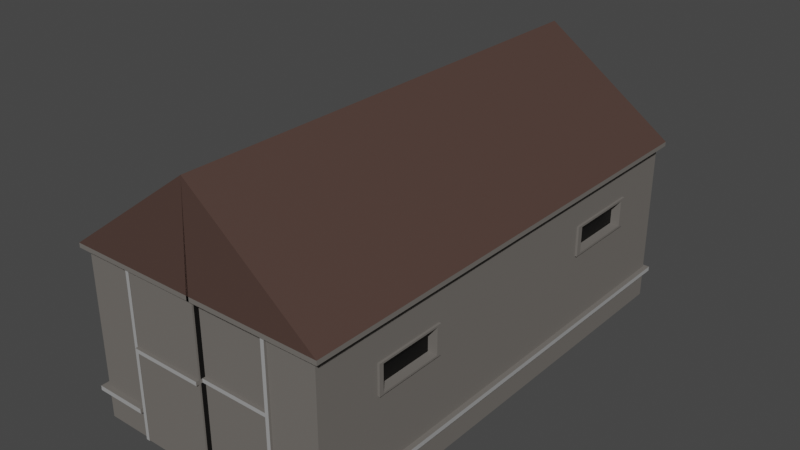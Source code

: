 # Source: Gudang.blend  (saved by Blender 2.80.75; exported with 4.5.12 LTS)
import bpy
from mathutils import Matrix  # noqa: F401  (used for matrix-valued properties, if any)

bpy.ops.wm.read_factory_settings(use_empty=True)
scene = bpy.context.scene
scene.name = 'Scene'

# ---- collections
col_collection = bpy.data.collections.new('Collection'); scene.collection.children.link(col_collection)

# ---- materials (node trees are filled in below, after node groups)
mat_material = bpy.data.materials.new('Material')
mat_material.alpha_threshold = 0.0
mat_material.use_transparent_shadow = False
mat_material.line_color = (0.0, 0.0, 0.0, 1.0)
mat_atap = bpy.data.materials.new('atap')
mat_atap.use_transparent_shadow = False
mat_hitam = bpy.data.materials.new('hitam')
mat_hitam.use_transparent_shadow = False
mat_abu_abu = bpy.data.materials.new('abu abu')
mat_abu_abu.use_transparent_shadow = False

# ---- material node trees
mat_material.use_nodes = True; mat_material.node_tree.nodes.clear()
_N = mat_material.node_tree.nodes; _L = mat_material.node_tree.links
n0 = _N.new('ShaderNodeOutputMaterial'); n0.name = 'Material Output'; n0.location = (300, 300)
n1 = _N.new('ShaderNodeBsdfPrincipled'); n1.name = 'Principled BSDF'; n1.location = (10, 300)
n1.distribution = 'GGX'
n1.subsurface_method = 'BURLEY'
n1.inputs[0].default_value = (0.1626, 0.1499, 0.137, 1.0)
n1.inputs[2].default_value = 0.6267
n1.inputs[3].default_value = 1.45
n1.inputs[13].default_value = 0.1933
n1.inputs[27].default_value = (0.0, 0.0, 0.0, 1.0)
n1.inputs[28].default_value = 1.0
_L.new(n1.outputs[0], n0.inputs[0])
n0.is_active_output = True
mat_atap.use_nodes = True; mat_atap.node_tree.nodes.clear()
_N = mat_atap.node_tree.nodes; _L = mat_atap.node_tree.links
n0 = _N.new('ShaderNodeOutputMaterial'); n0.name = 'Material Output'; n0.location = (300, 300)
n1 = _N.new('ShaderNodeBsdfPrincipled'); n1.name = 'Principled BSDF'; n1.location = (10, 300)
n1.distribution = 'GGX'
n1.subsurface_method = 'BURLEY'
n1.inputs[0].default_value = (0.07658, 0.04439, 0.03613, 1.0)
n1.inputs[3].default_value = 1.45
n1.inputs[27].default_value = (0.0, 0.0, 0.0, 1.0)
n1.inputs[28].default_value = 1.0
_L.new(n1.outputs[0], n0.inputs[0])
n0.is_active_output = True
mat_hitam.use_nodes = True; mat_hitam.node_tree.nodes.clear()
_N = mat_hitam.node_tree.nodes; _L = mat_hitam.node_tree.links
n0 = _N.new('ShaderNodeOutputMaterial'); n0.name = 'Material Output'; n0.location = (300, 300)
n1 = _N.new('ShaderNodeBsdfPrincipled'); n1.name = 'Principled BSDF'; n1.location = (10, 300)
n1.distribution = 'GGX'
n1.subsurface_method = 'BURLEY'
n1.inputs[0].default_value = (0.0, 0.0, 0.0, 1.0)
n1.inputs[3].default_value = 1.45
n1.inputs[27].default_value = (0.0, 0.0, 0.0, 1.0)
n1.inputs[28].default_value = 1.0
_L.new(n1.outputs[0], n0.inputs[0])
n0.is_active_output = True
mat_abu_abu.use_nodes = True; mat_abu_abu.node_tree.nodes.clear()
_N = mat_abu_abu.node_tree.nodes; _L = mat_abu_abu.node_tree.links
n0 = _N.new('ShaderNodeOutputMaterial'); n0.name = 'Material Output'; n0.location = (300, 300)
n1 = _N.new('ShaderNodeBsdfPrincipled'); n1.name = 'Principled BSDF'; n1.location = (10, 300)
n1.distribution = 'GGX'
n1.subsurface_method = 'BURLEY'
n1.inputs[0].default_value = (0.3588, 0.3588, 0.3588, 1.0)
n1.inputs[3].default_value = 1.45
n1.inputs[27].default_value = (0.0, 0.0, 0.0, 1.0)
n1.inputs[28].default_value = 1.0
_L.new(n1.outputs[0], n0.inputs[0])
n0.is_active_output = True

# ---- world
world_world = bpy.data.worlds.new('World'); scene.world = world_world
world_world.use_nodes = True; world_world.node_tree.nodes.clear()
_N = world_world.node_tree.nodes; _L = world_world.node_tree.links
n0 = _N.new('ShaderNodeOutputWorld'); n0.name = 'World Output'; n0.location = (300, 300)
n1 = _N.new('ShaderNodeBackground'); n1.name = 'Background'; n1.location = (10, 300)
n1.inputs[0].default_value = (0.05088, 0.05088, 0.05088, 1.0)
_L.new(n1.outputs[0], n0.inputs[0])
n0.is_active_output = True
world_world.color = (0.05088, 0.05088, 0.05088)
world_world.use_sun_shadow = False
world_world.sun_shadow_jitter_overblur = 0.0

# ---- meshes
me_cube = bpy.data.meshes.new('Cube')
me_cube.from_pydata([(-0.01038, -1.021, 0.7377), (1.0, 1.0, -1.0), (1.0, -1.0, -1.0), (1.0, 0.16, -1.0), (-0.01038, -1.021, 0.784), (1.053, -1.021, 0.7377), (1.053, -1.021, 0.784), (1.0, -0.1592, -1.0), (0.619, 0.16, -1.0), (0.619, -1.0, -1.0), (0.619, 1.0, -1.0), (0.619, -0.1592, -1.0), (0.5893, 0.16, -1.0), (0.5893, 1.0, -1.0), (0.5893, -0.1592, -1.0), (0.5893, -1.0, -1.0), (1.0, 1.0, 0.7382), (1.0, -1.0, 0.7382), (0.6171, -1.022, -0.6585), (1.0, 1.0, 0.6841), (1.0, 0.16, 0.6841), (1.0, -1.0, 0.6841), (1.0, -0.1592, 0.6841), (0.619, -1.0, 0.6841), (0.619, 1.0, 0.6841), (0.5893, 1.0, 0.6841), (0.5893, -1.0, 0.6841), (1.0, 1.0, -0.6589), (1.0, 0.16, -0.6589), (1.0, -1.0, -0.6589), (1.041, -1.022, -0.6585), (1.0, -0.1592, -0.6589), (0.619, -1.0, -0.6589), (0.619, 1.0, -0.6589), (0.5893, 1.0, -0.6589), (0.5869, 1.013, -0.6585), (1.0, 1.0, -0.7054), (1.0, 0.16, -0.7054), (1.0, -1.0, -0.7054), (0.6171, 1.013, -0.6585), (1.0, -0.1592, -0.7054), (0.619, -1.0, -0.7054), (0.619, 1.0, -0.7054), (0.5893, 1.0, -0.7054), (-0.01271, 1.013, -0.6585), (-0.01038, 1.021, 0.784), (1.053, 1.021, 0.784), (-0.01038, 1.021, 0.7377), (1.053, 1.021, 0.7377), (1.041, 1.013, -0.6585), (1.041, 0.1584, -0.6585), (1.041, -0.1663, -0.6585), (1.041, 1.013, -0.7058), (1.041, 0.1584, -0.7058), (1.041, -1.022, -0.7058), (-0.01271, 1.013, -0.7058), (1.041, -0.1663, -0.7058), (0.6171, -1.022, -0.7058), (0.6171, 1.013, -0.7058), (0.5869, 1.013, -0.7058), (0.5893, -1.01, -1.0), (0.619, -1.01, -1.0), (0.619, -1.01, -0.7054), (0.619, -1.01, 0.8917), (0.5893, -1.01, 0.8917), (0.619, -1.01, -0.6589), (0.01038, -1.021, 0.7377), (-1.0, 1.0, -1.0), (-1.0, -1.0, -1.0), (0.0, 0.16, -1.0), (-1.0, 0.16, -1.0), (0.01038, -1.021, 0.784), (0.0, 1.0, -1.0), (0.0, -1.0, -1.0), (-1.053, -1.021, 0.7377), (-1.053, -1.021, 0.784), (-1.0, -0.1592, -1.0), (0.0, -0.1592, -1.0), (-0.619, 0.16, -1.0), (-0.619, -1.0, -1.0), (-0.619, 1.0, -1.0), (-0.619, -0.1592, -1.0), (-0.5893, 0.16, -1.0), (-0.5893, 1.0, -1.0), (-0.5893, -0.1592, -1.0), (-0.5893, -1.0, -1.0), (-1.0, 1.0, 0.7382), (-1.0, -1.0, 0.7382), (0.0, 1.0, 0.7382), (0.0, -1.0, 0.7382), (-0.6171, -1.022, -0.6585), (0.0, 1.0, 1.789), (0.0, -1.0, 1.789), (-1.0, 1.0, 0.6841), (-1.0, 0.16, 0.6841), (-1.0, -1.0, 0.6841), (0.0, 1.0, 0.6841), (0.0, -1.0, 0.6841), (-1.0, -0.1592, 0.6841), (-0.619, -1.0, 0.6841), (-0.619, 1.0, 0.6841), (-0.5893, 1.0, 0.6841), (-0.5893, -1.0, 0.6841), (-1.0, 1.0, -0.6589), (-1.0, 0.16, -0.6589), (-1.0, -1.0, -0.6589), (0.0, 1.0, -0.6589), (-1.041, -1.022, -0.6585), (-1.0, -0.1592, -0.6589), (-0.619, -1.0, -0.6589), (-0.619, 1.0, -0.6589), (-0.5893, 1.0, -0.6589), (-0.5869, 1.013, -0.6585), (-1.0, 1.0, -0.7054), (-1.0, 0.16, -0.7054), (-1.0, -1.0, -0.7054), (0.0, 1.0, -0.7054), (-0.6171, 1.013, -0.6585), (-1.0, -0.1592, -0.7054), (-0.619, -1.0, -0.7054), (-0.619, 1.0, -0.7054), (-0.5893, 1.0, -0.7054), (0.01271, 1.013, -0.6585), (0.01038, 1.021, 0.784), (-1.053, 1.021, 0.784), (0.01038, 1.021, 0.7377), (-1.053, 1.021, 0.7377), (-1.041, 1.013, -0.6585), (-1.041, 0.1584, -0.6585), (-1.041, -0.1663, -0.6585), (-1.041, 1.013, -0.7058), (-1.041, 0.1584, -0.7058), (-1.041, -1.022, -0.7058), (0.01271, 1.013, -0.7058), (-1.041, -0.1663, -0.7058), (-0.6171, -1.022, -0.7058), (-0.6171, 1.013, -0.7058), (-0.5869, 1.013, -0.7058), (-0.5893, -1.01, -1.0), (-0.619, -1.01, -1.0), (-0.619, -1.01, -0.7054), (-0.619, -1.01, 0.8917), (-0.5893, -1.01, 0.8917), (-0.619, -1.01, -0.6589), (0.0, -1.007, 0.8917), (0.0, -1.007, -1.0), (-0.5893, -1.007, -1.0), (-0.5893, -1.007, 0.8917), (0.0, -0.9808, -1.0), (0.5893, -0.9808, -1.0), (0.5893, -0.9808, 0.8917), (0.0, -0.9808, 0.8917), (0.0, -1.0, -0.05416), (0.5893, -1.0, -0.05416), (0.5893, -1.01, -0.05416), (-0.5893, -1.0, -0.05416), (-0.5893, -1.01, -0.05416), (0.0, -1.007, -0.05416), (-0.5893, -1.007, -0.05416), (0.0, -0.9808, -0.05416), (0.5893, -0.9808, -0.05416), (0.0, -1.0, -0.01427), (0.5893, -1.0, -0.01427), (0.5893, -1.01, -0.01427), (-0.5893, -1.0, -0.01427), (-0.5893, -1.01, -0.01427), (0.0, -1.007, -0.01427), (-0.5893, -1.007, -0.01427), (0.0, -0.9808, -0.01427), (0.5893, -0.9808, -0.01427), (0.0, -1.02, -0.01427), (0.0, -1.02, -0.05416), (-0.5893, -1.02, -0.01427), (-0.5893, -1.02, -0.05416), (0.0, -0.9933, -0.01427), (0.0, -0.9933, -0.05416), (0.5893, -0.9933, -0.01427), (0.5893, -0.9933, -0.05416), (1.0, -0.4267, 0.358), (1.0, -0.7325, 0.358), (1.0, -0.7325, 0.04993), (1.0, -0.4267, 0.04993), (1.0, 0.7486, 0.3995), (1.0, 0.4114, 0.3995), (1.0, 0.7486, 0.08412), (1.0, 0.4114, 0.08412), (1.017, -0.4267, 0.358), (1.017, -0.7325, 0.358), (1.017, -0.7325, 0.04993), (1.017, -0.4267, 0.04993), (1.017, 0.7486, 0.3995), (1.017, 0.4114, 0.3995), (1.017, 0.7486, 0.08412), (1.017, 0.4114, 0.08412), (1.017, -0.4455, 0.339), (1.017, -0.7136, 0.339), (1.017, -0.7136, 0.06893), (1.017, -0.4455, 0.06893), (1.017, 0.725, 0.3775), (1.017, 0.435, 0.3775), (1.017, 0.725, 0.1062), (1.017, 0.435, 0.1062), (0.9424, -0.4455, 0.339), (0.9424, -0.7136, 0.339), (0.9424, -0.7136, 0.06893), (0.9424, -0.4455, 0.06893), (0.9424, 0.725, 0.3775), (0.9424, 0.435, 0.3775), (0.9424, 0.725, 0.1062), (0.9424, 0.435, 0.1062)], [], [(45, 91, 46), (10, 1, 3, 8), (11, 7, 2, 9), (92, 89, 0, 4), (8, 3, 7, 11), (12, 8, 11, 14), (14, 11, 9, 15), (13, 10, 8, 12), (72, 13, 12, 69), (77, 14, 15, 73), (69, 12, 14, 77), (17, 16, 48, 5), (88, 16, 19, 24, 25, 96), (88, 91, 45, 47), (16, 88, 47, 48), (17, 89, 97, 26, 23, 21), (48, 47, 45, 46), (52, 49, 50, 53), (16, 17, 21, 22, 20, 19), (0, 5, 6, 4), (28, 20, 22, 31), (22, 21, 179, 178), (33, 24, 19, 27), (20, 28, 185, 183), (152, 73, 148, 159), (29, 21, 23, 32), (34, 25, 24, 33), (106, 96, 25, 34), (55, 44, 35, 59), (58, 39, 49, 52), (116, 106, 44, 55), (40, 37, 53, 56), (43, 116, 55, 59), (53, 50, 51, 56), (29, 32, 18, 30), (42, 43, 59, 58), (34, 33, 39, 35), (41, 38, 54, 57), (3, 37, 40, 7), (7, 40, 38, 2), (10, 42, 36, 1), (1, 36, 37, 3), (54, 30, 18, 57), (2, 38, 41, 9), (13, 43, 42, 10), (72, 116, 43, 13), (41, 32, 65, 62), (5, 48, 46, 6), (92, 4, 6), (89, 17, 5, 0), (27, 28, 50, 49), (56, 51, 30, 54), (59, 35, 39, 58), (38, 40, 56, 54), (33, 27, 49, 39), (36, 42, 58, 52), (31, 29, 30, 51), (37, 36, 52, 53), (32, 41, 57, 18), (28, 31, 51, 50), (106, 34, 35, 44), (62, 65, 63, 64, 163, 154, 60, 61), (9, 41, 62, 61), (23, 26, 64, 63), (15, 9, 61, 60), (153, 15, 60, 154), (32, 23, 63, 65), (91, 123, 124), (80, 78, 70, 67), (81, 79, 68, 76), (88, 91, 92, 89), (92, 71, 66, 89), (78, 81, 76, 70), (82, 84, 81, 78), (84, 85, 79, 81), (83, 82, 78, 80), (72, 69, 82, 83), (77, 73, 85, 84), (69, 77, 84, 82), (87, 74, 126, 86), (88, 96, 101, 100, 93, 86), (88, 125, 123, 91), (86, 126, 125, 88), (87, 95, 99, 102, 97, 89), (126, 124, 123, 125), (130, 131, 128, 127), (86, 93, 94, 98, 95, 87), (66, 71, 75, 74), (104, 108, 98, 94), (108, 105, 95, 98), (110, 103, 93, 100), (103, 104, 94, 93), (161, 97, 144, 166), (105, 109, 99, 95), (111, 110, 100, 101), (106, 111, 101, 96), (133, 137, 112, 122), (136, 130, 127, 117), (116, 133, 122, 106), (118, 134, 131, 114), (121, 137, 133, 116), (131, 134, 129, 128), (105, 107, 90, 109), (120, 136, 137, 121), (111, 112, 117, 110), (119, 135, 132, 115), (70, 76, 118, 114), (76, 68, 115, 118), (80, 67, 113, 120), (67, 70, 114, 113), (132, 135, 90, 107), (68, 79, 119, 115), (83, 80, 120, 121), (72, 83, 121, 116), (119, 140, 143, 109), (74, 75, 124, 126), (92, 75, 71), (89, 66, 74, 87), (103, 127, 128, 104), (134, 132, 107, 129), (6, 46, 91, 92), (137, 136, 117, 112), (115, 132, 134, 118), (110, 117, 127, 103), (113, 130, 136, 120), (108, 129, 107, 105), (114, 131, 130, 113), (109, 90, 135, 119), (104, 128, 129, 108), (106, 122, 112, 111), (140, 139, 138, 156, 165, 142, 141, 143), (79, 139, 140, 119), (99, 141, 142, 102), (85, 138, 139, 79), (155, 156, 138, 85), (109, 143, 141, 99), (167, 166, 144, 147), (97, 102, 147, 144), (85, 73, 145, 146), (155, 85, 146, 158), (169, 150, 151, 168), (26, 97, 151, 150), (162, 26, 150, 169), (73, 15, 149, 148), (15, 153, 160, 149), (149, 160, 159, 148), (164, 155, 158, 167), (146, 145, 157, 158), (164, 165, 156, 155), (73, 152, 157, 145), (162, 153, 154, 163), (161, 152, 159, 168), (97, 161, 168, 151), (26, 162, 163, 64), (102, 142, 165, 164), (102, 164, 167, 147), (153, 162, 169, 160), (168, 159, 175, 174), (169, 168, 174, 176), (152, 161, 166, 157), (177, 176, 174, 175), (173, 171, 170, 172), (157, 166, 170, 171), (158, 157, 171, 173), (166, 167, 172, 170), (159, 160, 177, 175), (160, 169, 176, 177), (167, 158, 173, 172), (179, 180, 188, 187), (29, 31, 181, 180), (21, 29, 180, 179), (31, 22, 178, 181), (180, 181, 189, 188), (28, 27, 184, 185), (27, 19, 182, 184), (19, 20, 183, 182), (189, 186, 194, 197), (193, 192, 200, 201), (183, 185, 193, 191), (182, 183, 191, 190), (181, 178, 186, 189), (185, 184, 192, 193), (178, 179, 187, 186), (184, 182, 190, 192), (197, 194, 202, 205), (186, 187, 195, 194), (188, 189, 197, 196), (187, 188, 196, 195), (198, 199, 207, 206), (192, 190, 198, 200), (191, 193, 201, 199), (190, 191, 199, 198), (205, 202, 203, 204), (208, 206, 207, 209), (201, 200, 208, 209), (194, 195, 203, 202), (200, 198, 206, 208), (196, 197, 205, 204), (195, 196, 204, 203), (199, 201, 209, 207), (91, 124, 75, 92)])
me_cube.polygons.foreach_set('material_index', [1, 0, 0, 0, 0, 0, 0, 0, 0, 0, 0, 0, 0, 0, 0, 0, 0, 3, 0, 0, 0, 0, 0, 0, 2, 0, 0, 0, 3, 3, 0, 0, 0, 3, 0, 0, 0, 0, 0, 0, 0, 0, 3, 0, 0, 0, 0, 0, 1, 0, 0, 3, 3, 0, 0, 0, 0, 0, 0, 0, 0, 3, 0, 0, 0, 0, 0, 1, 0, 0, 0, 0, 0, 0, 0, 0, 0, 0, 0, 0, 0, 0, 0, 0, 0, 3, 0, 0, 0, 0, 0, 0, 0, 0, 0, 0, 3, 3, 0, 0, 0, 3, 0, 0, 0, 0, 0, 0, 0, 0, 3, 0, 0, 0, 0, 0, 1, 0, 0, 3, 1, 3, 0, 0, 0, 0, 0, 0, 0, 0, 3, 0, 0, 0, 0, 0, 0, 0, 0, 0, 0, 0, 2, 0, 2, 0, 0, 0, 0, 0, 0, 0, 2, 0, 0, 0, 0, 0, 0, 0, 3, 3, 0, 0, 0, 0, 0, 0, 0, 0, 0, 0, 0, 0, 0, 0, 0, 0, 0, 0, 0, 0, 0, 0, 0, 0, 0, 0, 0, 0, 0, 0, 2, 2, 0, 0, 0, 0, 0, 0, 1])
_uv = me_cube.uv_layers.new(name='UVMap')
_uv.uv.foreach_set('vector', [0.8682, 0.625, 0.8682, 0.625, 0.8682, 0.75, 0.5774, 0.75, 0.625, 0.75, 0.625, 0.855, 0.5774, 0.855, 0.5774, 0.8949, 0.625, 0.8949, 0.625, 1.0, 0.5774, 1.0, 0.0, 0.0, 0.0, 0.0, 0.0, 0.0, 0.0, 0.0, 0.5774, 0.855, 0.625, 0.855, 0.625, 0.8949, 0.5774, 0.8949, 0.5737, 0.855, 0.5774, 0.855, 0.5774, 0.8949, 0.5737, 0.8949, 0.5737, 0.8949, 0.5774, 0.8949, 0.5774, 1.0, 0.5737, 1.0, 0.5737, 0.75, 0.5774, 0.75, 0.5774, 0.855, 0.5737, 0.855, 0.5, 0.75, 0.5737, 0.75, 0.5737, 0.855, 0.5, 0.855, 0.5, 0.8949, 0.5737, 0.8949, 0.5737, 1.0, 0.5, 1.0, 0.5, 0.855, 0.5737, 0.855, 0.5737, 0.8949, 0.5, 0.8949, 0.3682, 0.75, 0.3682, 0.5, 0.3682, 0.5, 0.3682, 0.75, 0.8682, 0.625, 0.8682, 0.75, 0.8615, 0.75, 0.8615, 0.7024, 0.8615, 0.6987, 0.8615, 0.625, 0.0, 0.0, 0.0, 0.0, 0.0, 0.0, 0.0, 0.0, 0.8682, 0.75, 0.8682, 0.625, 0.8682, 0.625, 0.8682, 0.75, 0.6182, 0.25, 0.6182, 0.375, 0.6115, 0.375, 0.6115, 0.3013, 0.6115, 0.2976, 0.6115, 0.25, 0.8682, 0.75, 0.8682, 0.625, 0.8682, 0.625, 0.8682, 0.75, 0.1618, 0.5, 0.1676, 0.5, 0.1676, 0.605, 0.1618, 0.605, 0.3682, 0.5, 0.3682, 0.75, 0.3615, 0.75, 0.3615, 0.6449, 0.3615, 0.605, 0.3615, 0.5, 0.6182, 0.375, 0.6182, 0.25, 0.6182, 0.25, 0.6182, 0.375, 0.1676, 0.605, 0.3615, 0.605, 0.3615, 0.6449, 0.1676, 0.6449, 0.3615, 0.6449, 0.3615, 0.75, 0.3615, 0.75, 0.3615, 0.6449, 0.6676, 0.7024, 0.8615, 0.7024, 0.8615, 0.75, 0.6676, 0.75, 0.3615, 0.605, 0.1676, 0.605, 0.1676, 0.605, 0.3615, 0.605, 0.4932, 0.375, 0.375, 0.375, 0.375, 0.375, 0.4932, 0.375, 0.4176, 0.25, 0.6115, 0.25, 0.6115, 0.2976, 0.4176, 0.2976, 0.6676, 0.6987, 0.8615, 0.6987, 0.8615, 0.7024, 0.6676, 0.7024, 0.6676, 0.625, 0.8615, 0.625, 0.8615, 0.6987, 0.6676, 0.6987, 0.6618, 0.625, 0.6676, 0.625, 0.6676, 0.6987, 0.6618, 0.6987, 0.6618, 0.7024, 0.6676, 0.7024, 0.6676, 0.75, 0.6618, 0.75, 0.0, 0.0, 0.0, 0.0, 0.0, 0.0, 0.0, 0.0, 0.1618, 0.6449, 0.1618, 0.605, 0.1618, 0.605, 0.1618, 0.6449, 0.6618, 0.6987, 0.6618, 0.625, 0.6618, 0.625, 0.6618, 0.6987, 0.1618, 0.605, 0.1676, 0.605, 0.1676, 0.6449, 0.1618, 0.6449, 0.4176, 0.25, 0.4176, 0.2976, 0.4176, 0.2976, 0.4176, 0.25, 0.6618, 0.7024, 0.6618, 0.6987, 0.6618, 0.6987, 0.6618, 0.7024, 0.6676, 0.6987, 0.6676, 0.7024, 0.6676, 0.7024, 0.6676, 0.6987, 0.4118, 0.2976, 0.4118, 0.25, 0.4118, 0.25, 0.4118, 0.2976, 0.125, 0.605, 0.1618, 0.605, 0.1618, 0.6449, 0.125, 0.6449, 0.125, 0.6449, 0.1618, 0.6449, 0.1618, 0.75, 0.125, 0.75, 0.625, 0.7024, 0.6618, 0.7024, 0.6618, 0.75, 0.625, 0.75, 0.125, 0.5, 0.1618, 0.5, 0.1618, 0.605, 0.125, 0.605, 0.4118, 0.25, 0.4176, 0.25, 0.4176, 0.2976, 0.4118, 0.2976, 0.375, 0.25, 0.4118, 0.25, 0.4118, 0.2976, 0.375, 0.2976, 0.625, 0.6987, 0.6618, 0.6987, 0.6618, 0.7024, 0.625, 0.7024, 0.625, 0.625, 0.6618, 0.625, 0.6618, 0.6987, 0.625, 0.6987, 0.4118, 0.2976, 0.4176, 0.2976, 0.4176, 0.2976, 0.4118, 0.2976, 0.3682, 0.75, 0.3682, 0.5, 0.3682, 0.5, 0.3682, 0.75, 0.6182, 0.375, 0.6182, 0.375, 0.3682, 0.75, 0.6182, 0.375, 0.6182, 0.25, 0.6182, 0.25, 0.6182, 0.375, 0.1676, 0.5, 0.1676, 0.605, 0.1676, 0.605, 0.1676, 0.5, 0.1618, 0.6449, 0.1676, 0.6449, 0.1676, 0.75, 0.1618, 0.75, 0.6618, 0.6987, 0.6676, 0.6987, 0.6676, 0.7024, 0.6618, 0.7024, 0.1618, 0.75, 0.1618, 0.6449, 0.1618, 0.6449, 0.1618, 0.75, 0.6676, 0.7024, 0.6676, 0.75, 0.6676, 0.75, 0.6676, 0.7024, 0.6618, 0.75, 0.6618, 0.7024, 0.6618, 0.7024, 0.6618, 0.75, 0.1676, 0.6449, 0.1676, 0.75, 0.1676, 0.75, 0.1676, 0.6449, 0.1618, 0.605, 0.1618, 0.5, 0.1618, 0.5, 0.1618, 0.605, 0.4176, 0.2976, 0.4118, 0.2976, 0.4118, 0.2976, 0.4176, 0.2976, 0.1676, 0.605, 0.1676, 0.6449, 0.1676, 0.6449, 0.1676, 0.605, 0.6676, 0.625, 0.6676, 0.6987, 0.6676, 0.6987, 0.6676, 0.625, 0.4118, 0.2976, 0.4176, 0.2976, 0.6115, 0.2976, 0.6115, 0.3013, 0.4982, 0.3013, 0.4932, 0.3013, 0.375, 0.3013, 0.375, 0.2976, 0.375, 0.2976, 0.4118, 0.2976, 0.4118, 0.2976, 0.375, 0.2976, 0.6115, 0.2976, 0.6115, 0.3013, 0.6115, 0.3013, 0.6115, 0.2976, 0.5737, 1.0, 0.5774, 1.0, 0.5774, 1.0, 0.5737, 1.0, 0.4932, 0.3013, 0.375, 0.3013, 0.375, 0.3013, 0.4932, 0.3013, 0.4176, 0.2976, 0.6115, 0.2976, 0.6115, 0.2976, 0.4176, 0.2976, 0.8682, 0.625, 0.8682, 0.625, 0.8682, 0.75, 0.5774, 0.75, 0.5774, 0.855, 0.625, 0.855, 0.625, 0.75, 0.5774, 0.8949, 0.5774, 1.0, 0.625, 1.0, 0.625, 0.8949, 0.0, 0.0, 0.0, 0.0, 0.0, 0.0, 0.0, 0.0, 0.0, 0.0, 0.0, 0.0, 0.0, 0.0, 0.0, 0.0, 0.5774, 0.855, 0.5774, 0.8949, 0.625, 0.8949, 0.625, 0.855, 0.5737, 0.855, 0.5737, 0.8949, 0.5774, 0.8949, 0.5774, 0.855, 0.5737, 0.8949, 0.5737, 1.0, 0.5774, 1.0, 0.5774, 0.8949, 0.5737, 0.75, 0.5737, 0.855, 0.5774, 0.855, 0.5774, 0.75, 0.5, 0.75, 0.5, 0.855, 0.5737, 0.855, 0.5737, 0.75, 0.5, 0.8949, 0.5, 1.0, 0.5737, 1.0, 0.5737, 0.8949, 0.5, 0.855, 0.5, 0.8949, 0.5737, 0.8949, 0.5737, 0.855, 0.3682, 0.75, 0.3682, 0.75, 0.3682, 0.5, 0.3682, 0.5, 0.8682, 0.625, 0.8615, 0.625, 0.8615, 0.6987, 0.8615, 0.7024, 0.8615, 0.75, 0.8682, 0.75, 0.0, 0.0, 0.0, 0.0, 0.0, 0.0, 0.0, 0.0, 0.8682, 0.75, 0.8682, 0.75, 0.8682, 0.625, 0.8682, 0.625, 0.6182, 0.25, 0.6115, 0.25, 0.6115, 0.2976, 0.6115, 0.3013, 0.6115, 0.375, 0.6182, 0.375, 0.8682, 0.75, 0.8682, 0.75, 0.8682, 0.625, 0.8682, 0.625, 0.1618, 0.5, 0.1618, 0.605, 0.1676, 0.605, 0.1676, 0.5, 0.3682, 0.5, 0.3615, 0.5, 0.3615, 0.605, 0.3615, 0.6449, 0.3615, 0.75, 0.3682, 0.75, 0.6182, 0.375, 0.6182, 0.375, 0.6182, 0.25, 0.6182, 0.25, 0.1676, 0.605, 0.1676, 0.6449, 0.3615, 0.6449, 0.3615, 0.605, 0.1676, 0.6449, 0.1676, 0.75, 0.3615, 0.75, 0.3615, 0.6449, 0.6676, 0.7024, 0.6676, 0.75, 0.8615, 0.75, 0.8615, 0.7024, 0.1676, 0.5, 0.1676, 0.605, 0.3615, 0.605, 0.3615, 0.5, 0.4982, 0.375, 0.6115, 0.375, 0.6115, 0.375, 0.4982, 0.375, 0.4176, 0.25, 0.4176, 0.2976, 0.6115, 0.2976, 0.6115, 0.25, 0.6676, 0.6987, 0.6676, 0.7024, 0.8615, 0.7024, 0.8615, 0.6987, 0.6676, 0.625, 0.6676, 0.6987, 0.8615, 0.6987, 0.8615, 0.625, 0.6618, 0.625, 0.6618, 0.6987, 0.6676, 0.6987, 0.6676, 0.625, 0.6618, 0.7024, 0.6618, 0.75, 0.6676, 0.75, 0.6676, 0.7024, 0.0, 0.0, 0.0, 0.0, 0.0, 0.0, 0.0, 0.0, 0.1618, 0.6449, 0.1618, 0.6449, 0.1618, 0.605, 0.1618, 0.605, 0.6618, 0.6987, 0.6618, 0.6987, 0.6618, 0.625, 0.6618, 0.625, 0.1618, 0.605, 0.1618, 0.6449, 0.1676, 0.6449, 0.1676, 0.605, 0.4176, 0.25, 0.4176, 0.25, 0.4176, 0.2976, 0.4176, 0.2976, 0.6618, 0.7024, 0.6618, 0.7024, 0.6618, 0.6987, 0.6618, 0.6987, 0.6676, 0.6987, 0.6676, 0.6987, 0.6676, 0.7024, 0.6676, 0.7024, 0.4118, 0.2976, 0.4118, 0.2976, 0.4118, 0.25, 0.4118, 0.25, 0.125, 0.605, 0.125, 0.6449, 0.1618, 0.6449, 0.1618, 0.605, 0.125, 0.6449, 0.125, 0.75, 0.1618, 0.75, 0.1618, 0.6449, 0.625, 0.7024, 0.625, 0.75, 0.6618, 0.75, 0.6618, 0.7024, 0.125, 0.5, 0.125, 0.605, 0.1618, 0.605, 0.1618, 0.5, 0.4118, 0.25, 0.4118, 0.2976, 0.4176, 0.2976, 0.4176, 0.25, 0.375, 0.25, 0.375, 0.2976, 0.4118, 0.2976, 0.4118, 0.25, 0.625, 0.6987, 0.625, 0.7024, 0.6618, 0.7024, 0.6618, 0.6987, 0.625, 0.625, 0.625, 0.6987, 0.6618, 0.6987, 0.6618, 0.625, 0.4118, 0.2976, 0.4118, 0.2976, 0.4176, 0.2976, 0.4176, 0.2976, 0.3682, 0.75, 0.3682, 0.75, 0.3682, 0.5, 0.3682, 0.5, 0.6182, 0.375, 0.3682, 0.75, 0.6182, 0.375, 0.6182, 0.375, 0.6182, 0.375, 0.6182, 0.25, 0.6182, 0.25, 0.1676, 0.5, 0.1676, 0.5, 0.1676, 0.605, 0.1676, 0.605, 0.1618, 0.6449, 0.1618, 0.75, 0.1676, 0.75, 0.1676, 0.6449, 0.3682, 0.75, 0.8682, 0.75, 0.8682, 0.625, 0.6182, 0.375, 0.6618, 0.6987, 0.6618, 0.7024, 0.6676, 0.7024, 0.6676, 0.6987, 0.1618, 0.75, 0.1618, 0.75, 0.1618, 0.6449, 0.1618, 0.6449, 0.6676, 0.7024, 0.6676, 0.7024, 0.6676, 0.75, 0.6676, 0.75, 0.6618, 0.75, 0.6618, 0.75, 0.6618, 0.7024, 0.6618, 0.7024, 0.1676, 0.6449, 0.1676, 0.6449, 0.1676, 0.75, 0.1676, 0.75, 0.1618, 0.605, 0.1618, 0.605, 0.1618, 0.5, 0.1618, 0.5, 0.4176, 0.2976, 0.4176, 0.2976, 0.4118, 0.2976, 0.4118, 0.2976, 0.1676, 0.605, 0.1676, 0.605, 0.1676, 0.6449, 0.1676, 0.6449, 0.6676, 0.625, 0.6676, 0.625, 0.6676, 0.6987, 0.6676, 0.6987, 0.4118, 0.2976, 0.375, 0.2976, 0.375, 0.3013, 0.4932, 0.3013, 0.4982, 0.3013, 0.6115, 0.3013, 0.6115, 0.2976, 0.4176, 0.2976, 0.375, 0.2976, 0.375, 0.2976, 0.4118, 0.2976, 0.4118, 0.2976, 0.6115, 0.2976, 0.6115, 0.2976, 0.6115, 0.3013, 0.6115, 0.3013, 0.5737, 1.0, 0.5737, 1.0, 0.5774, 1.0, 0.5774, 1.0, 0.4932, 0.3013, 0.4932, 0.3013, 0.375, 0.3013, 0.375, 0.3013, 0.4176, 0.2976, 0.4176, 0.2976, 0.6115, 0.2976, 0.6115, 0.2976, 0.4982, 0.3013, 0.4982, 0.375, 0.6115, 0.375, 0.6115, 0.3013, 0.6115, 0.375, 0.6115, 0.3013, 0.6115, 0.3013, 0.6115, 0.375, 0.5737, 1.0, 0.5, 1.0, 0.5, 1.0, 0.5737, 1.0, 0.4932, 0.3013, 0.375, 0.3013, 0.375, 0.3013, 0.4932, 0.3013, 0.4982, 0.3013, 0.6115, 0.3013, 0.6115, 0.375, 0.4982, 0.375, 0.6115, 0.3013, 0.6115, 0.375, 0.6115, 0.375, 0.6115, 0.3013, 0.4982, 0.3013, 0.6115, 0.3013, 0.6115, 0.3013, 0.4982, 0.3013, 0.5, 1.0, 0.5737, 1.0, 0.5737, 1.0, 0.5, 1.0, 0.375, 0.3013, 0.4932, 0.3013, 0.4932, 0.3013, 0.375, 0.3013, 0.375, 0.3013, 0.4932, 0.3013, 0.4932, 0.375, 0.375, 0.375, 0.4983, 0.3013, 0.4932, 0.3013, 0.4932, 0.3013, 0.4982, 0.3013, 0.375, 0.3013, 0.375, 0.375, 0.4932, 0.375, 0.4932, 0.3013, 0.4983, 0.3013, 0.4982, 0.3013, 0.4932, 0.3013, 0.4932, 0.3013, 0.375, 0.375, 0.4932, 0.375, 0.4932, 0.375, 0.375, 0.375, 0.4982, 0.3013, 0.4932, 0.3013, 0.4932, 0.3013, 0.4982, 0.3013, 0.4982, 0.375, 0.4932, 0.375, 0.4932, 0.375, 0.4982, 0.375, 0.6115, 0.375, 0.4982, 0.375, 0.4982, 0.375, 0.6115, 0.375, 0.6115, 0.3013, 0.4982, 0.3013, 0.4982, 0.3013, 0.6115, 0.3013, 0.6115, 0.3013, 0.6115, 0.3013, 0.4982, 0.3013, 0.4983, 0.3013, 0.6115, 0.3013, 0.4983, 0.3013, 0.4982, 0.3013, 0.6115, 0.3013, 0.4932, 0.3013, 0.4982, 0.3013, 0.4982, 0.3013, 0.4932, 0.3013, 0.4982, 0.375, 0.4932, 0.375, 0.4932, 0.375, 0.4982, 0.375, 0.4982, 0.3013, 0.4982, 0.375, 0.4982, 0.375, 0.4982, 0.3013, 0.4932, 0.375, 0.4982, 0.375, 0.4982, 0.375, 0.4932, 0.375, 0.4932, 0.3013, 0.4982, 0.3013, 0.4982, 0.375, 0.4932, 0.375, 0.4932, 0.3013, 0.4932, 0.375, 0.4982, 0.375, 0.4982, 0.3013, 0.4932, 0.375, 0.4982, 0.375, 0.4982, 0.375, 0.4932, 0.375, 0.4932, 0.3013, 0.4932, 0.375, 0.4932, 0.375, 0.4932, 0.3013, 0.4982, 0.375, 0.4982, 0.3013, 0.4982, 0.3013, 0.4982, 0.375, 0.4932, 0.375, 0.4932, 0.3013, 0.4932, 0.3013, 0.4932, 0.375, 0.4932, 0.3013, 0.4982, 0.3013, 0.4982, 0.3013, 0.4932, 0.3013, 0.4982, 0.3013, 0.4932, 0.3013, 0.4932, 0.3013, 0.4982, 0.3013, 0.6115, 0.25, 0.4176, 0.25, 0.4176, 0.25, 0.6115, 0.25, 0.1676, 0.75, 0.1676, 0.6449, 0.1676, 0.6449, 0.1676, 0.75, 0.6115, 0.25, 0.4176, 0.25, 0.4176, 0.25, 0.6115, 0.25, 0.1676, 0.6449, 0.3615, 0.6449, 0.3615, 0.6449, 0.1676, 0.6449, 0.1676, 0.75, 0.1676, 0.6449, 0.1676, 0.6449, 0.1676, 0.75, 0.1676, 0.605, 0.1676, 0.5, 0.1676, 0.5, 0.1676, 0.605, 0.6676, 0.75, 0.8615, 0.75, 0.8615, 0.75, 0.6676, 0.75, 0.3615, 0.5, 0.3615, 0.605, 0.3615, 0.605, 0.3615, 0.5, 0.1676, 0.6449, 0.3615, 0.6449, 0.3615, 0.6449, 0.1676, 0.6449, 0.1676, 0.605, 0.1676, 0.5, 0.1676, 0.5, 0.1676, 0.605, 0.3615, 0.605, 0.1676, 0.605, 0.1676, 0.605, 0.3615, 0.605, 0.3615, 0.5, 0.3615, 0.605, 0.3615, 0.605, 0.3615, 0.5, 0.1676, 0.6449, 0.3615, 0.6449, 0.3615, 0.6449, 0.1676, 0.6449, 0.1676, 0.605, 0.1676, 0.5, 0.1676, 0.5, 0.1676, 0.605, 0.3615, 0.6449, 0.3615, 0.75, 0.3615, 0.75, 0.3615, 0.6449, 0.6676, 0.75, 0.8615, 0.75, 0.8615, 0.75, 0.6676, 0.75, 0.1676, 0.6449, 0.3615, 0.6449, 0.3615, 0.6449, 0.1676, 0.6449, 0.3615, 0.6449, 0.3615, 0.75, 0.3615, 0.75, 0.3615, 0.6449, 0.1676, 0.75, 0.1676, 0.6449, 0.1676, 0.6449, 0.1676, 0.75, 0.6115, 0.25, 0.4176, 0.25, 0.4176, 0.25, 0.6115, 0.25, 0.3615, 0.5, 0.3615, 0.605, 0.3615, 0.605, 0.3615, 0.5, 0.6676, 0.75, 0.8615, 0.75, 0.8615, 0.75, 0.6676, 0.75, 0.3615, 0.605, 0.1676, 0.605, 0.1676, 0.605, 0.3615, 0.605, 0.3615, 0.5, 0.3615, 0.605, 0.3615, 0.605, 0.3615, 0.5, 0.1676, 0.6449, 0.3615, 0.6449, 0.3615, 0.75, 0.1676, 0.75, 0.1676, 0.5, 0.3615, 0.5, 0.3615, 0.605, 0.1676, 0.605, 0.1676, 0.605, 0.1676, 0.5, 0.1676, 0.5, 0.1676, 0.605, 0.3615, 0.6449, 0.3615, 0.75, 0.3615, 0.75, 0.3615, 0.6449, 0.6676, 0.75, 0.8615, 0.75, 0.8615, 0.75, 0.6676, 0.75, 0.1676, 0.75, 0.1676, 0.6449, 0.1676, 0.6449, 0.1676, 0.75, 0.6115, 0.25, 0.4176, 0.25, 0.4176, 0.25, 0.6115, 0.25, 0.3615, 0.605, 0.1676, 0.605, 0.1676, 0.605, 0.3615, 0.605, 0.8682, 0.625, 0.8682, 0.75, 0.3682, 0.75, 0.6182, 0.375])
me_cube.materials.append(mat_material)
me_cube.materials.append(mat_atap)
me_cube.materials.append(mat_hitam)
me_cube.materials.append(mat_abu_abu)
me_cube.use_remesh_preserve_volume = False
me_cube.use_remesh_preserve_attributes = False
me_cube.use_mirror_vertex_groups = False
me_cube.update()

# ---- objects
ob_cube = bpy.data.objects.new('Cube', me_cube)

# ---- transforms, parenting, visibility, modifiers, constraints
ob_cube.location = (0.0, 0.0, 5.016)
ob_cube.scale = (6.5, 12.5, 5.0)
ob_cube.lock_rotations_4d = False
ob_cube.empty_display_type = 'ARROWS'
ob_cube.lineart.crease_threshold = 0.0

# ---- collection membership
col_collection.objects.link(ob_cube)

# ---- scene / render settings (as saved in the file)
scene.frame_start = 1; scene.frame_end = 250; scene.frame_set(1)
scene.render.engine = 'BLENDER_EEVEE_NEXT'
scene.cycles.use_denoising = False
scene.cycles.samples = 128
scene.cycles.sampling_pattern = 'TABULATED_SOBOL'
scene.cycles.use_adaptive_sampling = False
scene.cycles.use_light_tree = False
scene.view_settings.view_transform = 'Filmic'
bpy.context.view_layer.update()

# ---- added for rendering (the .blend has no active camera and no usable light): camera, sun
cam_auto = bpy.data.cameras.new('AutoCamera')
cam_auto.lens = 50.0
cam_auto.sensor_width = 36.0
cam_auto.clip_end = 1000.0
ob_auto_camera = bpy.data.objects.new('AutoCamera', cam_auto)
scene.collection.objects.link(ob_auto_camera)
ob_auto_camera.location = (29.7475, -35.7036, 30.7872)
ob_auto_camera.rotation_euler = (1.09748, -7.21219e-08, 0.694738)
scene.camera = ob_auto_camera
light_auto_sun = bpy.data.lights.new('AutoSun', 'SUN')
light_auto_sun.energy = 3.0
light_auto_sun.angle = 0.0523599
ob_auto_sun = bpy.data.objects.new('AutoSun', light_auto_sun)
scene.collection.objects.link(ob_auto_sun)
ob_auto_sun.rotation_euler = (0.872665, 0.174533, 0.523599)
bpy.context.view_layer.update()
